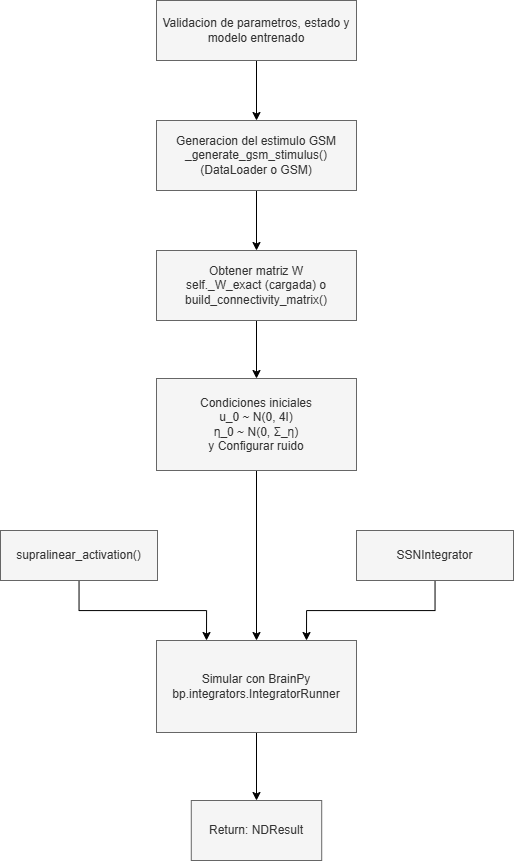

The diagram above was exported from draw.io. Its source (the exported page's mxGraphModel, read from the mxfile embedded in the PNG):
<mxGraphModel dx="875" dy="1135" grid="1" gridSize="10" guides="1" tooltips="1" connect="1" arrows="1" fold="1" page="1" pageScale="1" pageWidth="827" pageHeight="1169" math="0" shadow="0">
  <root>
    <mxCell id="0" />
    <mxCell id="1" parent="0" />
    <mxCell id="2" style="edgeStyle=orthogonalEdgeStyle;rounded=0;orthogonalLoop=1;jettySize=auto;html=1;entryX=0.5;entryY=0;entryDx=0;entryDy=0;" edge="1" source="3" target="5" parent="1">
      <mxGeometry relative="1" as="geometry" />
    </mxCell>
    <mxCell id="3" value="Validacion de parametros, estado y modelo entrenado" style="text;html=1;whiteSpace=wrap;strokeColor=#666666;fillColor=#f5f5f5;align=center;verticalAlign=middle;rounded=0;fontColor=#333333;" vertex="1" parent="1">
      <mxGeometry x="326" y="1960" width="200" height="60" as="geometry" />
    </mxCell>
    <mxCell id="4" style="edgeStyle=orthogonalEdgeStyle;rounded=0;orthogonalLoop=1;jettySize=auto;html=1;" edge="1" source="5" target="7" parent="1">
      <mxGeometry relative="1" as="geometry" />
    </mxCell>
    <mxCell id="5" value="Generacion del estimulo GSM&lt;br&gt;_generate_gsm_stimulus()&lt;br&gt;&lt;div&gt;(DataLoader o GSM)&lt;/div&gt;" style="text;html=1;whiteSpace=wrap;strokeColor=#666666;fillColor=#f5f5f5;align=center;verticalAlign=middle;rounded=0;fontColor=#333333;" vertex="1" parent="1">
      <mxGeometry x="326" y="2080" width="200" height="70" as="geometry" />
    </mxCell>
    <mxCell id="6" style="edgeStyle=orthogonalEdgeStyle;rounded=0;orthogonalLoop=1;jettySize=auto;html=1;" edge="1" source="7" target="9" parent="1">
      <mxGeometry relative="1" as="geometry" />
    </mxCell>
    <mxCell id="7" value="Obtener matriz W&lt;div&gt;self._W_exact (cargada) o build_connectivity_matrix()&lt;/div&gt;" style="text;html=1;whiteSpace=wrap;strokeColor=#666666;fillColor=#f5f5f5;align=center;verticalAlign=middle;rounded=0;fontColor=#333333;" vertex="1" parent="1">
      <mxGeometry x="326" y="2210" width="200" height="70" as="geometry" />
    </mxCell>
    <mxCell id="8" style="edgeStyle=orthogonalEdgeStyle;rounded=0;orthogonalLoop=1;jettySize=auto;html=1;" edge="1" source="9" target="11" parent="1">
      <mxGeometry relative="1" as="geometry" />
    </mxCell>
    <mxCell id="9" value="&lt;div&gt;Condiciones iniciales&lt;/div&gt;&lt;div&gt;u_0 ~ N(0, 4I)&lt;/div&gt;&lt;div&gt;η_0 ~ N(0, Σ_η)&lt;/div&gt;&lt;div&gt;y&amp;nbsp;Configurar ruido&lt;/div&gt;" style="text;html=1;whiteSpace=wrap;strokeColor=#666666;fillColor=#f5f5f5;align=center;verticalAlign=middle;rounded=0;fontColor=#333333;" vertex="1" parent="1">
      <mxGeometry x="326" y="2338" width="200" height="92" as="geometry" />
    </mxCell>
    <mxCell id="10" style="edgeStyle=orthogonalEdgeStyle;rounded=0;orthogonalLoop=1;jettySize=auto;html=1;" edge="1" source="11" target="16" parent="1">
      <mxGeometry relative="1" as="geometry" />
    </mxCell>
    <mxCell id="11" value="Simular con BrainPy&lt;div&gt;bp.integrators.IntegratorRunner&lt;/div&gt;" style="text;html=1;whiteSpace=wrap;strokeColor=#666666;fillColor=#f5f5f5;align=center;verticalAlign=middle;rounded=0;fontColor=#333333;" vertex="1" parent="1">
      <mxGeometry x="326" y="2600" width="200" height="92" as="geometry" />
    </mxCell>
    <mxCell id="12" style="edgeStyle=orthogonalEdgeStyle;rounded=0;orthogonalLoop=1;jettySize=auto;html=1;entryX=0.25;entryY=0;entryDx=0;entryDy=0;" edge="1" source="13" target="11" parent="1">
      <mxGeometry relative="1" as="geometry" />
    </mxCell>
    <mxCell id="13" value="supralinear_activation()" style="text;html=1;whiteSpace=wrap;strokeColor=#666666;fillColor=#f5f5f5;align=center;verticalAlign=middle;rounded=0;fontColor=#333333;" vertex="1" parent="1">
      <mxGeometry x="170" y="2490" width="157" height="50" as="geometry" />
    </mxCell>
    <mxCell id="14" style="edgeStyle=orthogonalEdgeStyle;rounded=0;orthogonalLoop=1;jettySize=auto;html=1;entryX=0.75;entryY=0;entryDx=0;entryDy=0;" edge="1" source="15" target="11" parent="1">
      <mxGeometry relative="1" as="geometry" />
    </mxCell>
    <mxCell id="15" value="SSNIntegrator" style="text;html=1;whiteSpace=wrap;strokeColor=#666666;fillColor=#f5f5f5;align=center;verticalAlign=middle;rounded=0;fontColor=#333333;" vertex="1" parent="1">
      <mxGeometry x="526" y="2490" width="157" height="50" as="geometry" />
    </mxCell>
    <mxCell id="16" value="Return: NDResult" style="text;html=1;whiteSpace=wrap;strokeColor=#666666;fillColor=#f5f5f5;align=center;verticalAlign=middle;rounded=0;fontColor=#333333;" vertex="1" parent="1">
      <mxGeometry x="360.78" y="2760" width="130.43" height="60" as="geometry" />
    </mxCell>
  </root>
</mxGraphModel>